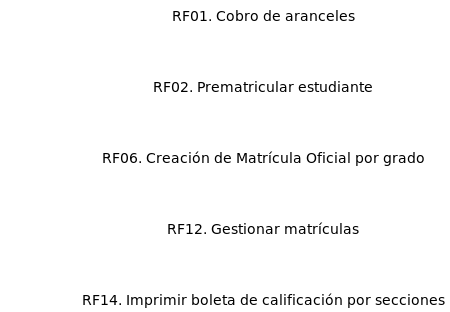

The diagram above was rendered by PlantUML. Its source (embedded in the PNG):
@startuml
'skinparam BackgroundColor transparent
left to right direction


label 0 as " "

label RF01 as "RF01. Cobro de aranceles"
label RF02 as "RF02. Prematricular estudiante"
label RF06 as "RF06. Creación de Matrícula Oficial por grado"
label RF12 as "RF12. Gestionar matrículas"
label RF14 as "RF14. Imprimir boleta de calificación por secciones"

0 ..[hidden]> RF01
0 ..[hidden]> RF02
0 ..[hidden]> RF06
0 ..[hidden]> RF12
0 ..[hidden]> RF14

@enduml